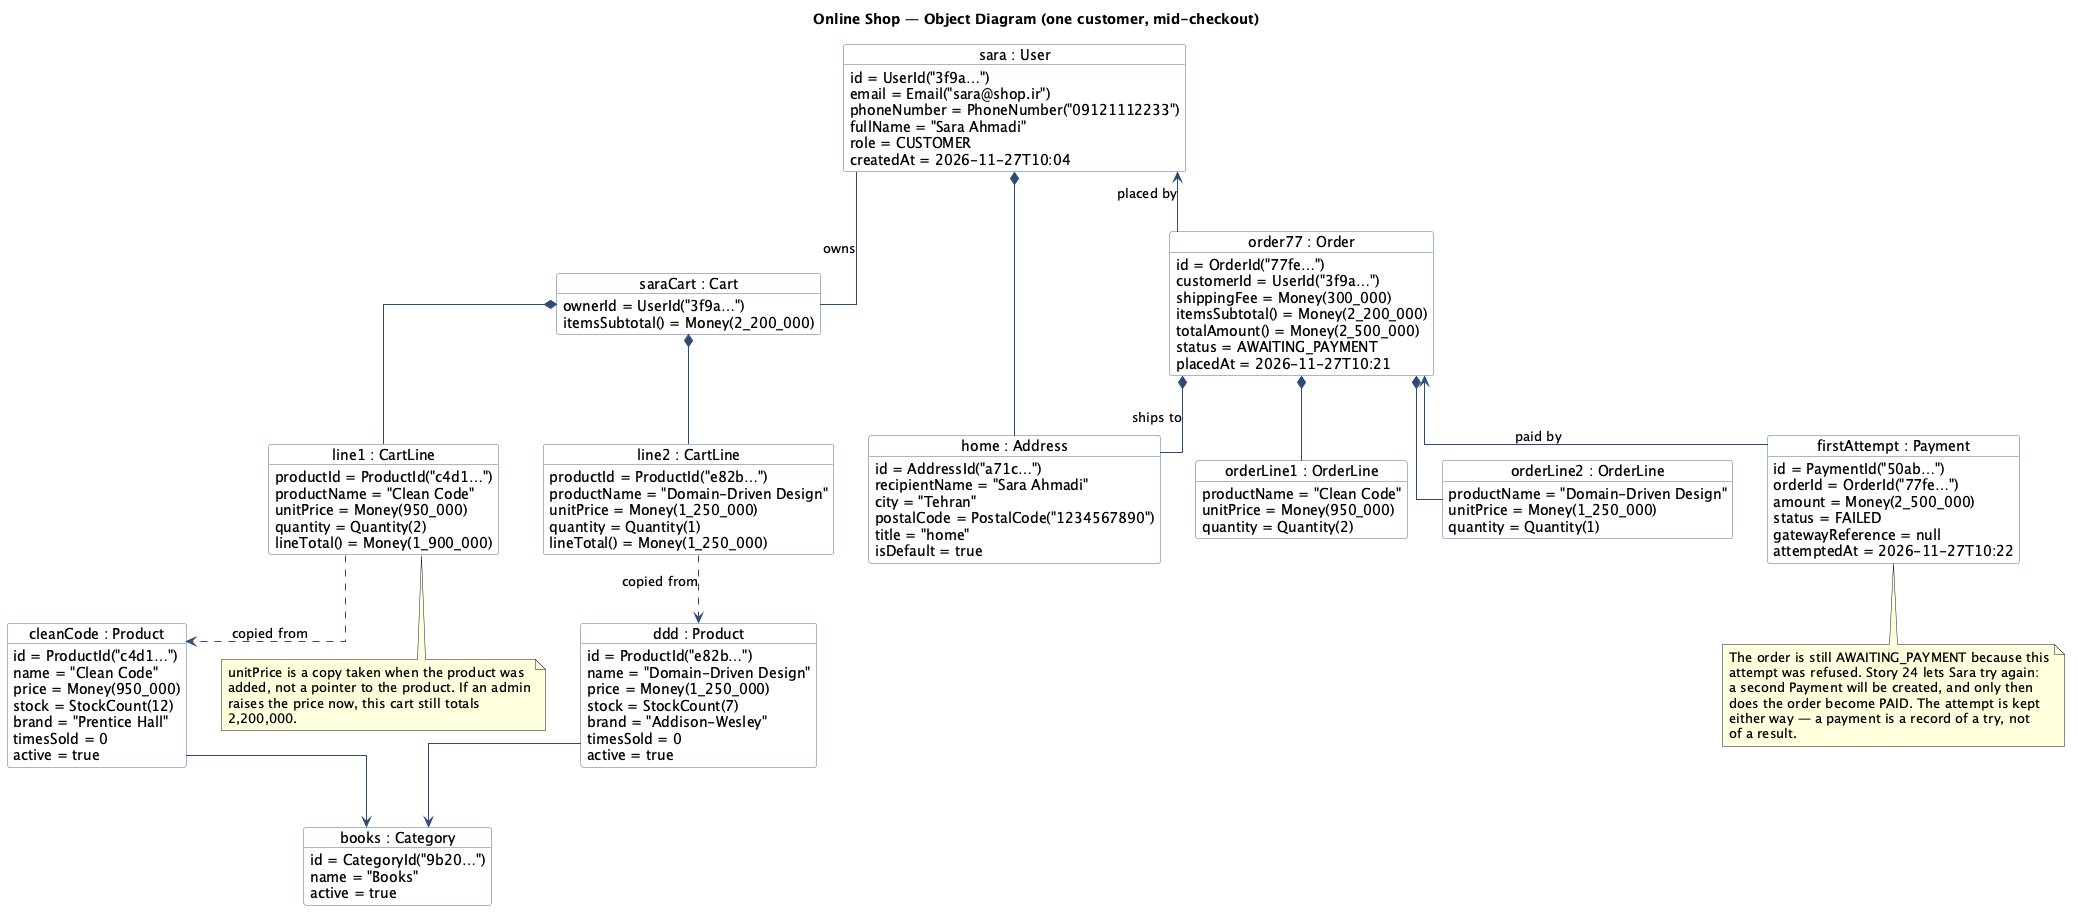

The diagram above was rendered by PlantUML. Its source (embedded in the PNG):
@startuml 02-object-diagram
' Object diagram: one real moment in the running shop.
' The values are the ones Main.seedShop creates, so this snapshot can be reproduced by
' starting the program and following the steps in the note.

title Online Shop — Object Diagram (one customer, mid-checkout)

skinparam shadowing false
skinparam linetype ortho
skinparam objectBackgroundColor #FDFDFD
skinparam objectBorderColor #4A6FA5
skinparam ArrowColor #2C4A73

object "sara : User" as sara {
  id = UserId("3f9a…")
  email = Email("sara@shop.ir")
  phoneNumber = PhoneNumber("09121112233")
  fullName = "Sara Ahmadi"
  role = CUSTOMER
  createdAt = 2026-11-27T10:04
}

object "home : Address" as home {
  id = AddressId("a71c…")
  recipientName = "Sara Ahmadi"
  city = "Tehran"
  postalCode = PostalCode("1234567890")
  title = "home"
  isDefault = true
}

object "saraCart : Cart" as cart {
  ownerId = UserId("3f9a…")
  itemsSubtotal() = Money(2_200_000)
}

object "line1 : CartLine" as line1 {
  productId = ProductId("c4d1…")
  productName = "Clean Code"
  unitPrice = Money(950_000)
  quantity = Quantity(2)
  lineTotal() = Money(1_900_000)
}

object "line2 : CartLine" as line2 {
  productId = ProductId("e82b…")
  productName = "Domain-Driven Design"
  unitPrice = Money(1_250_000)
  quantity = Quantity(1)
  lineTotal() = Money(1_250_000)
}

object "cleanCode : Product" as cleanCode {
  id = ProductId("c4d1…")
  name = "Clean Code"
  price = Money(950_000)
  stock = StockCount(12)
  brand = "Prentice Hall"
  timesSold = 0
  active = true
}

object "ddd : Product" as ddd {
  id = ProductId("e82b…")
  name = "Domain-Driven Design"
  price = Money(1_250_000)
  stock = StockCount(7)
  brand = "Addison-Wesley"
  timesSold = 0
  active = true
}

object "books : Category" as books {
  id = CategoryId("9b20…")
  name = "Books"
  active = true
}

object "order77 : Order" as order {
  id = OrderId("77fe…")
  customerId = UserId("3f9a…")
  shippingFee = Money(300_000)
  itemsSubtotal() = Money(2_200_000)
  totalAmount() = Money(2_500_000)
  status = AWAITING_PAYMENT
  placedAt = 2026-11-27T10:21
}

object "orderLine1 : OrderLine" as oline1 {
  productName = "Clean Code"
  unitPrice = Money(950_000)
  quantity = Quantity(2)
}

object "orderLine2 : OrderLine" as oline2 {
  productName = "Domain-Driven Design"
  unitPrice = Money(1_250_000)
  quantity = Quantity(1)
}

object "firstAttempt : Payment" as payment {
  id = PaymentId("50ab…")
  orderId = OrderId("77fe…")
  amount = Money(2_500_000)
  status = FAILED
  gatewayReference = null
  attemptedAt = 2026-11-27T10:22
}

sara *-- home
sara -- cart : owns
cart *-- line1
cart *-- line2
line1 ..> cleanCode : copied from
line2 ..> ddd : copied from
cleanCode --> books
ddd --> books
sara <-- order : placed by
order *-- oline1
order *-- oline2
order *-- home : ships to
order <-- payment : paid by

note bottom of payment
  The order is still AWAITING_PAYMENT because this
  attempt was refused. Story 24 lets Sara try again:
  a second Payment will be created, and only then
  does the order become PAID. The attempt is kept
  either way — a payment is a record of a try, not
  of a result.
end note

note bottom of line1
  unitPrice is a copy taken when the product was
  added, not a pointer to the product. If an admin
  raises the price now, this cart still totals
  2,200,000.
end note

@enduml